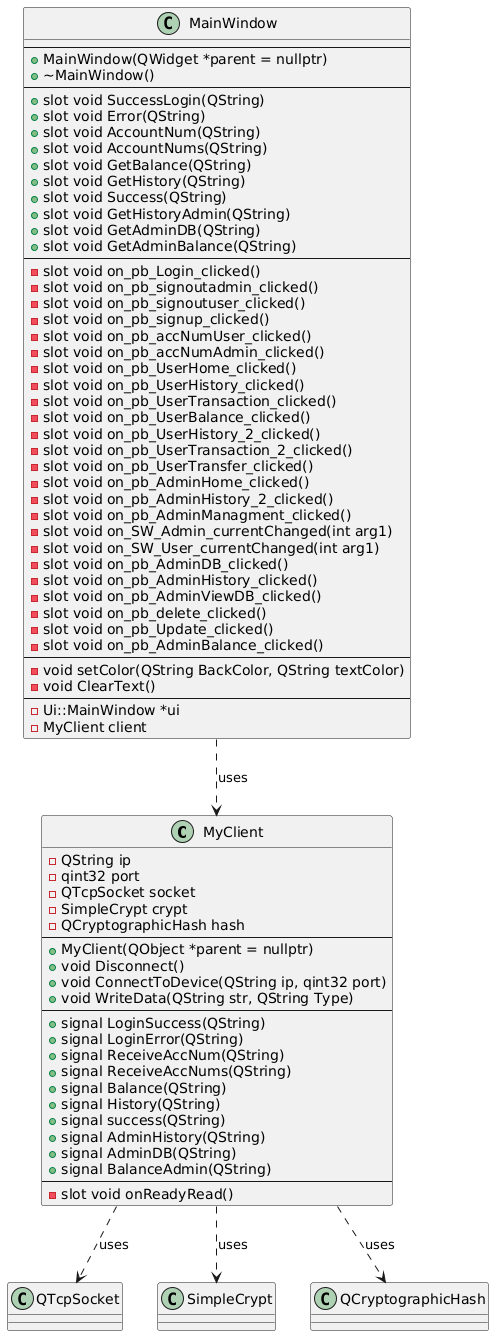

The diagram above was rendered by PlantUML. Its source (embedded in the PNG):
@startuml
class MyClient {
    - QString ip
    - qint32 port
    - QTcpSocket socket
    - SimpleCrypt crypt
    - QCryptographicHash hash
    --
    + MyClient(QObject *parent = nullptr)
    + void Disconnect()
    + void ConnectToDevice(QString ip, qint32 port)
    + void WriteData(QString str, QString Type)
    --
    + signal LoginSuccess(QString)
    + signal LoginError(QString)
    + signal ReceiveAccNum(QString)
    + signal ReceiveAccNums(QString)
    + signal Balance(QString)
    + signal History(QString)
    + signal success(QString)
    + signal AdminHistory(QString)
    + signal AdminDB(QString)
    + signal BalanceAdmin(QString)
    --
    - slot void onReadyRead()
}

class MainWindow {
    --
    + MainWindow(QWidget *parent = nullptr)
    + ~MainWindow()
    --
    + slot void SuccessLogin(QString)
    + slot void Error(QString)
    + slot void AccountNum(QString)
    + slot void AccountNums(QString)
    + slot void GetBalance(QString)
    + slot void GetHistory(QString)
    + slot void Success(QString)
    + slot void GetHistoryAdmin(QString)
    + slot void GetAdminDB(QString)
    + slot void GetAdminBalance(QString)
    --
    - slot void on_pb_Login_clicked()
    - slot void on_pb_signoutadmin_clicked()
    - slot void on_pb_signoutuser_clicked()
    - slot void on_pb_signup_clicked()
    - slot void on_pb_accNumUser_clicked()
    - slot void on_pb_accNumAdmin_clicked()
    - slot void on_pb_UserHome_clicked()
    - slot void on_pb_UserHistory_clicked()
    - slot void on_pb_UserTransaction_clicked()
    - slot void on_pb_UserBalance_clicked()
    - slot void on_pb_UserHistory_2_clicked()
    - slot void on_pb_UserTransaction_2_clicked()
    - slot void on_pb_UserTransfer_clicked()
    - slot void on_pb_AdminHome_clicked()
    - slot void on_pb_AdminHistory_2_clicked()
    - slot void on_pb_AdminManagment_clicked()
    - slot void on_SW_Admin_currentChanged(int arg1)
    - slot void on_SW_User_currentChanged(int arg1)
    - slot void on_pb_AdminDB_clicked()
    - slot void on_pb_AdminHistory_clicked()
    - slot void on_pb_AdminViewDB_clicked()
    - slot void on_pb_delete_clicked()
    - slot void on_pb_Update_clicked()
    - slot void on_pb_AdminBalance_clicked()
    --
    - void setColor(QString BackColor, QString textColor)
    - void ClearText()
    --
    - Ui::MainWindow *ui
    - MyClient client
}

MyClient ..> QTcpSocket : uses
MyClient ..> SimpleCrypt : uses
MyClient ..> QCryptographicHash : uses
MainWindow ..> MyClient : uses
@enduml